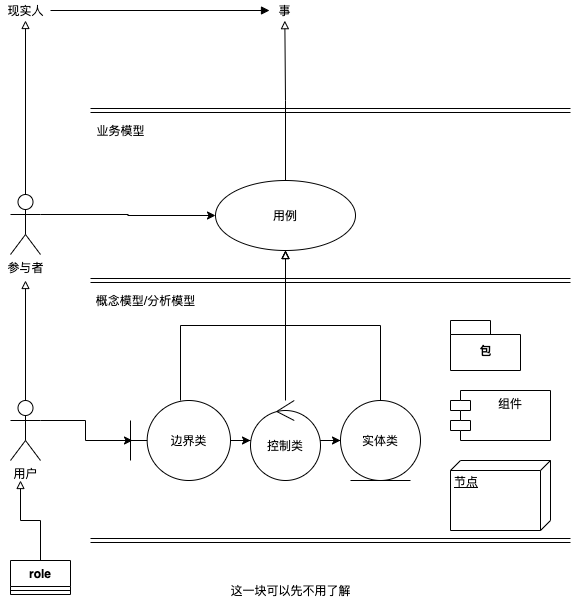

The diagram above was exported from draw.io. Its source (the exported page's mxGraphModel, read from the mxfile embedded in the PNG):
<mxGraphModel dx="946" dy="725" grid="1" gridSize="10" guides="1" tooltips="1" connect="1" arrows="1" fold="1" page="1" pageScale="1" pageWidth="1169" pageHeight="827" math="0" shadow="0">
  <root>
    <mxCell id="0" />
    <mxCell id="1" parent="0" />
    <mxCell id="1jDbKxxsaXFpUlqyF7uF-3" style="edgeStyle=orthogonalEdgeStyle;rounded=0;orthogonalLoop=1;jettySize=auto;html=1;exitX=1;exitY=0.3333333333333333;exitDx=0;exitDy=0;exitPerimeter=0;entryX=0;entryY=0.5;entryDx=0;entryDy=0;" edge="1" parent="1" source="1jDbKxxsaXFpUlqyF7uF-1" target="1jDbKxxsaXFpUlqyF7uF-2">
      <mxGeometry relative="1" as="geometry" />
    </mxCell>
    <mxCell id="1jDbKxxsaXFpUlqyF7uF-35" style="edgeStyle=orthogonalEdgeStyle;rounded=0;orthogonalLoop=1;jettySize=auto;html=1;exitX=0.5;exitY=0;exitDx=0;exitDy=0;exitPerimeter=0;endArrow=block;endFill=0;strokeColor=#000000;" edge="1" parent="1" source="1jDbKxxsaXFpUlqyF7uF-1" target="1jDbKxxsaXFpUlqyF7uF-31">
      <mxGeometry relative="1" as="geometry" />
    </mxCell>
    <mxCell id="1jDbKxxsaXFpUlqyF7uF-1" value="参与者" style="shape=umlActor;verticalLabelPosition=bottom;verticalAlign=top;html=1;" vertex="1" parent="1">
      <mxGeometry x="280" y="234" width="30" height="60" as="geometry" />
    </mxCell>
    <mxCell id="1jDbKxxsaXFpUlqyF7uF-33" style="edgeStyle=orthogonalEdgeStyle;rounded=0;orthogonalLoop=1;jettySize=auto;html=1;exitX=0.5;exitY=0;exitDx=0;exitDy=0;entryX=0.511;entryY=1.008;entryDx=0;entryDy=0;entryPerimeter=0;endArrow=block;endFill=0;strokeColor=#000000;" edge="1" parent="1" source="1jDbKxxsaXFpUlqyF7uF-2" target="1jDbKxxsaXFpUlqyF7uF-32">
      <mxGeometry relative="1" as="geometry" />
    </mxCell>
    <mxCell id="1jDbKxxsaXFpUlqyF7uF-2" value="用例" style="ellipse;whiteSpace=wrap;html=1;" vertex="1" parent="1">
      <mxGeometry x="485" y="220" width="140" height="70" as="geometry" />
    </mxCell>
    <mxCell id="1jDbKxxsaXFpUlqyF7uF-15" style="edgeStyle=orthogonalEdgeStyle;rounded=0;orthogonalLoop=1;jettySize=auto;html=1;exitX=1;exitY=0.3333333333333333;exitDx=0;exitDy=0;exitPerimeter=0;entryX=0.02;entryY=0.5;entryDx=0;entryDy=0;entryPerimeter=0;" edge="1" parent="1" source="1jDbKxxsaXFpUlqyF7uF-5" target="1jDbKxxsaXFpUlqyF7uF-6">
      <mxGeometry relative="1" as="geometry" />
    </mxCell>
    <mxCell id="1jDbKxxsaXFpUlqyF7uF-18" style="edgeStyle=orthogonalEdgeStyle;rounded=0;orthogonalLoop=1;jettySize=auto;html=1;exitX=0.5;exitY=0;exitDx=0;exitDy=0;exitPerimeter=0;endArrow=block;endFill=0;" edge="1" parent="1" source="1jDbKxxsaXFpUlqyF7uF-5">
      <mxGeometry relative="1" as="geometry">
        <mxPoint x="295" y="320" as="targetPoint" />
      </mxGeometry>
    </mxCell>
    <mxCell id="1jDbKxxsaXFpUlqyF7uF-5" value="用户" style="shape=umlActor;verticalLabelPosition=bottom;verticalAlign=top;html=1;" vertex="1" parent="1">
      <mxGeometry x="280" y="440" width="30" height="60" as="geometry" />
    </mxCell>
    <mxCell id="1jDbKxxsaXFpUlqyF7uF-9" style="edgeStyle=orthogonalEdgeStyle;rounded=0;orthogonalLoop=1;jettySize=auto;html=1;entryX=0.5;entryY=1;entryDx=0;entryDy=0;endArrow=block;endFill=0;" edge="1" parent="1" source="1jDbKxxsaXFpUlqyF7uF-6" target="1jDbKxxsaXFpUlqyF7uF-2">
      <mxGeometry relative="1" as="geometry" />
    </mxCell>
    <mxCell id="1jDbKxxsaXFpUlqyF7uF-13" style="edgeStyle=orthogonalEdgeStyle;rounded=0;orthogonalLoop=1;jettySize=auto;html=1;" edge="1" parent="1" source="1jDbKxxsaXFpUlqyF7uF-6" target="1jDbKxxsaXFpUlqyF7uF-7">
      <mxGeometry relative="1" as="geometry" />
    </mxCell>
    <mxCell id="1jDbKxxsaXFpUlqyF7uF-6" value="边界类" style="shape=umlBoundary;whiteSpace=wrap;html=1;fillColor=none;" vertex="1" parent="1">
      <mxGeometry x="400" y="440" width="100" height="80" as="geometry" />
    </mxCell>
    <mxCell id="1jDbKxxsaXFpUlqyF7uF-11" style="edgeStyle=orthogonalEdgeStyle;rounded=0;orthogonalLoop=1;jettySize=auto;html=1;entryX=0.5;entryY=1;entryDx=0;entryDy=0;endArrow=block;endFill=0;" edge="1" parent="1" source="1jDbKxxsaXFpUlqyF7uF-7" target="1jDbKxxsaXFpUlqyF7uF-2">
      <mxGeometry relative="1" as="geometry" />
    </mxCell>
    <mxCell id="1jDbKxxsaXFpUlqyF7uF-14" style="edgeStyle=orthogonalEdgeStyle;rounded=0;orthogonalLoop=1;jettySize=auto;html=1;entryX=0;entryY=0.5;entryDx=0;entryDy=0;" edge="1" parent="1" source="1jDbKxxsaXFpUlqyF7uF-7" target="1jDbKxxsaXFpUlqyF7uF-8">
      <mxGeometry relative="1" as="geometry" />
    </mxCell>
    <mxCell id="1jDbKxxsaXFpUlqyF7uF-7" value="控制类" style="ellipse;shape=umlControl;whiteSpace=wrap;html=1;fillColor=none;" vertex="1" parent="1">
      <mxGeometry x="520" y="440" width="70" height="80" as="geometry" />
    </mxCell>
    <mxCell id="1jDbKxxsaXFpUlqyF7uF-12" style="edgeStyle=orthogonalEdgeStyle;rounded=0;orthogonalLoop=1;jettySize=auto;html=1;entryX=0.5;entryY=1;entryDx=0;entryDy=0;endArrow=block;endFill=0;" edge="1" parent="1" source="1jDbKxxsaXFpUlqyF7uF-8" target="1jDbKxxsaXFpUlqyF7uF-2">
      <mxGeometry relative="1" as="geometry" />
    </mxCell>
    <mxCell id="1jDbKxxsaXFpUlqyF7uF-8" value="实体类" style="ellipse;shape=umlEntity;whiteSpace=wrap;html=1;fillColor=none;" vertex="1" parent="1">
      <mxGeometry x="610" y="440" width="80" height="80" as="geometry" />
    </mxCell>
    <mxCell id="1jDbKxxsaXFpUlqyF7uF-16" value="包" style="shape=folder;fontStyle=1;spacingTop=10;tabWidth=40;tabHeight=14;tabPosition=left;html=1;fillColor=none;" vertex="1" parent="1">
      <mxGeometry x="720" y="360" width="70" height="50" as="geometry" />
    </mxCell>
    <mxCell id="1jDbKxxsaXFpUlqyF7uF-17" value="组件" style="shape=module;align=left;spacingLeft=20;align=center;verticalAlign=top;fillColor=none;" vertex="1" parent="1">
      <mxGeometry x="720" y="430" width="100" height="50" as="geometry" />
    </mxCell>
    <mxCell id="1jDbKxxsaXFpUlqyF7uF-23" style="edgeStyle=orthogonalEdgeStyle;rounded=0;orthogonalLoop=1;jettySize=auto;html=1;exitX=0.5;exitY=0;exitDx=0;exitDy=0;endArrow=block;endFill=0;strokeColor=#000000;" edge="1" parent="1" source="1jDbKxxsaXFpUlqyF7uF-19">
      <mxGeometry relative="1" as="geometry">
        <mxPoint x="290" y="520" as="targetPoint" />
      </mxGeometry>
    </mxCell>
    <mxCell id="1jDbKxxsaXFpUlqyF7uF-19" value="role" style="swimlane;fontStyle=1;align=center;verticalAlign=top;childLayout=stackLayout;horizontal=1;startSize=26;horizontalStack=0;resizeParent=1;resizeParentMax=0;resizeLast=0;collapsible=1;marginBottom=0;fillColor=none;" vertex="1" parent="1">
      <mxGeometry x="280" y="600" width="60" height="34" as="geometry" />
    </mxCell>
    <mxCell id="1jDbKxxsaXFpUlqyF7uF-21" value="" style="line;strokeWidth=1;fillColor=none;align=left;verticalAlign=middle;spacingTop=-1;spacingLeft=3;spacingRight=3;rotatable=0;labelPosition=right;points=[];portConstraint=eastwest;" vertex="1" parent="1jDbKxxsaXFpUlqyF7uF-19">
      <mxGeometry y="26" width="60" height="8" as="geometry" />
    </mxCell>
    <mxCell id="1jDbKxxsaXFpUlqyF7uF-25" value="节点" style="verticalAlign=top;align=left;spacingTop=8;spacingLeft=2;spacingRight=12;shape=cube;size=10;direction=south;fontStyle=4;html=1;fillColor=none;" vertex="1" parent="1">
      <mxGeometry x="720" y="500" width="100" height="70" as="geometry" />
    </mxCell>
    <mxCell id="1jDbKxxsaXFpUlqyF7uF-26" value="" style="shape=link;html=1;endArrow=block;endFill=0;strokeColor=#000000;" edge="1" parent="1">
      <mxGeometry width="100" relative="1" as="geometry">
        <mxPoint x="360" y="320" as="sourcePoint" />
        <mxPoint x="840" y="320" as="targetPoint" />
      </mxGeometry>
    </mxCell>
    <mxCell id="1jDbKxxsaXFpUlqyF7uF-27" value="" style="shape=link;html=1;endArrow=block;endFill=0;strokeColor=#000000;" edge="1" parent="1">
      <mxGeometry width="100" relative="1" as="geometry">
        <mxPoint x="360" y="580" as="sourcePoint" />
        <mxPoint x="840" y="580" as="targetPoint" />
      </mxGeometry>
    </mxCell>
    <mxCell id="1jDbKxxsaXFpUlqyF7uF-28" value="业务模型" style="text;html=1;align=center;verticalAlign=middle;resizable=0;points=[];autosize=1;" vertex="1" parent="1">
      <mxGeometry x="360" y="160" width="60" height="20" as="geometry" />
    </mxCell>
    <mxCell id="1jDbKxxsaXFpUlqyF7uF-29" value="" style="shape=link;html=1;endArrow=block;endFill=0;strokeColor=#000000;" edge="1" parent="1">
      <mxGeometry width="100" relative="1" as="geometry">
        <mxPoint x="360" y="150" as="sourcePoint" />
        <mxPoint x="840" y="150" as="targetPoint" />
      </mxGeometry>
    </mxCell>
    <mxCell id="1jDbKxxsaXFpUlqyF7uF-30" value="概念模型/分析模型" style="text;html=1;align=center;verticalAlign=middle;resizable=0;points=[];autosize=1;" vertex="1" parent="1">
      <mxGeometry x="360" y="330" width="110" height="20" as="geometry" />
    </mxCell>
    <mxCell id="1jDbKxxsaXFpUlqyF7uF-34" style="edgeStyle=orthogonalEdgeStyle;rounded=0;orthogonalLoop=1;jettySize=auto;html=1;endArrow=block;endFill=1;strokeColor=#000000;" edge="1" parent="1" source="1jDbKxxsaXFpUlqyF7uF-31" target="1jDbKxxsaXFpUlqyF7uF-32">
      <mxGeometry relative="1" as="geometry" />
    </mxCell>
    <mxCell id="1jDbKxxsaXFpUlqyF7uF-31" value="现实人" style="text;html=1;align=center;verticalAlign=middle;resizable=0;points=[];autosize=1;" vertex="1" parent="1">
      <mxGeometry x="270" y="40" width="50" height="20" as="geometry" />
    </mxCell>
    <mxCell id="1jDbKxxsaXFpUlqyF7uF-32" value="事" style="text;html=1;align=center;verticalAlign=middle;resizable=0;points=[];autosize=1;" vertex="1" parent="1">
      <mxGeometry x="539" y="40" width="30" height="20" as="geometry" />
    </mxCell>
    <mxCell id="1jDbKxxsaXFpUlqyF7uF-36" value="这一块可以先不用了解" style="text;html=1;align=center;verticalAlign=middle;resizable=0;points=[];autosize=1;" vertex="1" parent="1">
      <mxGeometry x="490" y="620" width="140" height="20" as="geometry" />
    </mxCell>
  </root>
</mxGraphModel>